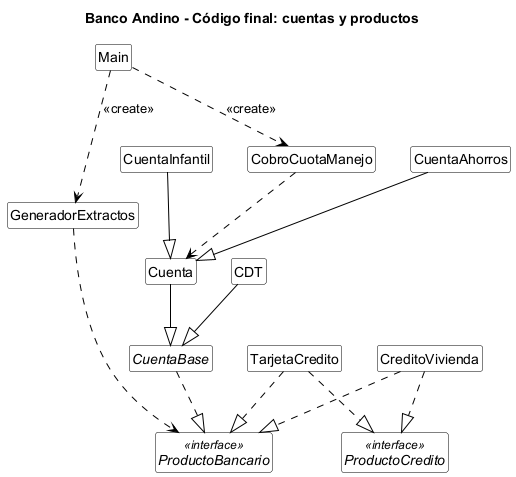

The diagram above was rendered by PlantUML. Its source (embedded in the PNG):
@startuml opcion5b-cuentas-y-productos
title Banco Andino - Código final: cuentas y productos

hide circle
hide empty members
skinparam shadowing false
skinparam backgroundColor white
skinparam defaultFontName Arial
skinparam class {
    BackgroundColor white
    BorderColor black
    ArrowColor black
}

class Main
Main ..> CobroCuotaManejo : <<create>>
Main ..> GeneradorExtractos : <<create>>
interface ProductoBancario <<interface>>
interface ProductoCredito <<interface>>
abstract class CuentaBase
class Cuenta
class CuentaAhorros
class CuentaInfantil
class CDT
class TarjetaCredito
class CreditoVivienda
class CobroCuotaManejo
class GeneradorExtractos
CobroCuotaManejo ..> Cuenta
GeneradorExtractos ..> ProductoBancario
Cuenta --|> CuentaBase
CDT --|> CuentaBase
CuentaAhorros --|> Cuenta
CuentaInfantil --|> Cuenta
CuentaBase ..|> ProductoBancario
TarjetaCredito ..|> ProductoBancario
CreditoVivienda ..|> ProductoBancario
TarjetaCredito ..|> ProductoCredito
CreditoVivienda ..|> ProductoCredito
@enduml